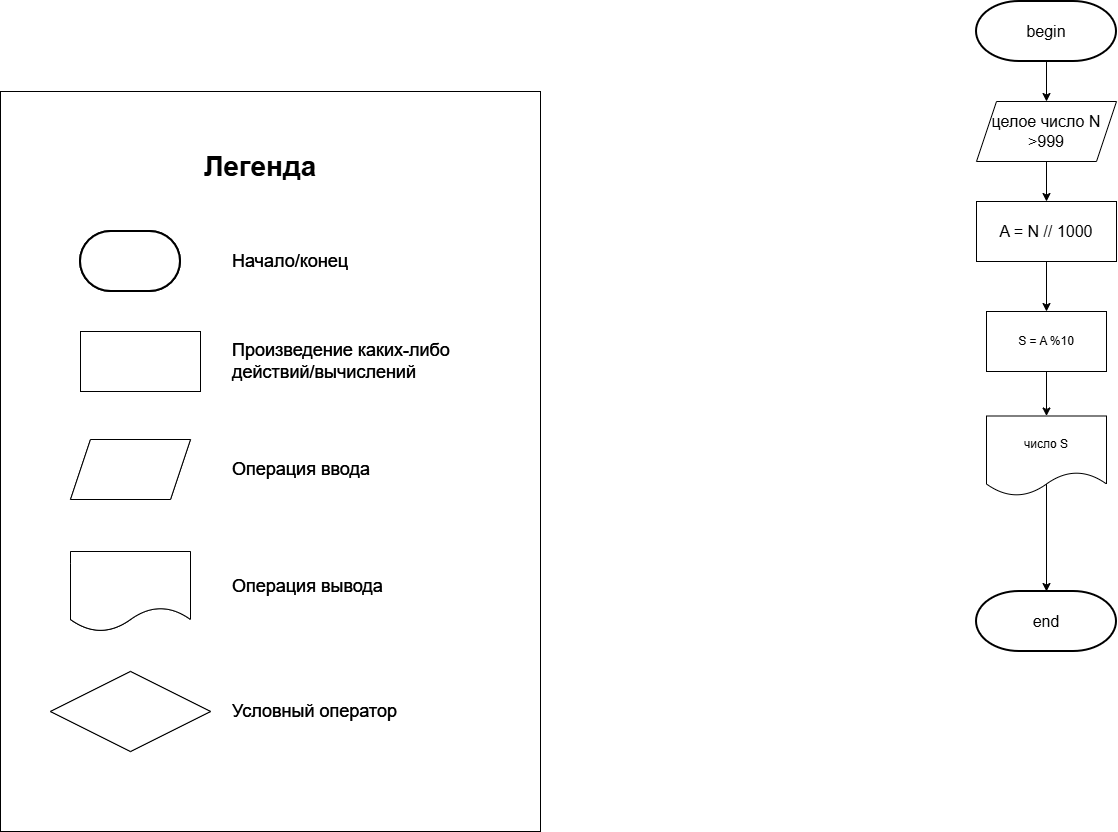

The diagram above was exported from draw.io. Its source (the exported page's mxGraphModel, read from the mxfile embedded in the PNG):
<mxGraphModel dx="1418" dy="794" grid="1" gridSize="10" guides="1" tooltips="1" connect="1" arrows="1" fold="1" page="1" pageScale="1" pageWidth="827" pageHeight="1169" math="0" shadow="0">
  <root>
    <mxCell id="0" />
    <mxCell id="1" parent="0" />
    <mxCell id="86Y1TWBLb8a7MdyCPc-C-1" value="" style="rounded=0;whiteSpace=wrap;html=1;" vertex="1" parent="1">
      <mxGeometry x="146" y="180" width="540" height="740" as="geometry" />
    </mxCell>
    <mxCell id="86Y1TWBLb8a7MdyCPc-C-2" value="" style="group" vertex="1" connectable="0" parent="1">
      <mxGeometry x="196" y="320" width="460" height="520" as="geometry" />
    </mxCell>
    <mxCell id="86Y1TWBLb8a7MdyCPc-C-3" value="" style="rounded=0;whiteSpace=wrap;html=1;" vertex="1" parent="86Y1TWBLb8a7MdyCPc-C-2">
      <mxGeometry x="30" y="100" width="120" height="60" as="geometry" />
    </mxCell>
    <mxCell id="86Y1TWBLb8a7MdyCPc-C-4" value="&lt;span style=&quot;color: rgba(0, 0, 0, 0); font-family: monospace; font-size: 0px; text-align: start; text-wrap-mode: nowrap;&quot;&gt;%3CmxGraphModel%3E%3Croot%3E%3CmxCell%20id%3D%220%22%2F%3E%3CmxCell%20id%3D%221%22%20parent%3D%220%22%2F%3E%3CmxCell%20id%3D%222%22%20value%3D%22%22%20style%3D%22group%22%20vertex%3D%221%22%20connectable%3D%220%22%20parent%3D%221%22%3E%3CmxGeometry%20x%3D%2290%22%20y%3D%22230%22%20width%3D%22460%22%20height%3D%22520%22%20as%3D%22geometry%22%2F%3E%3C%2FmxCell%3E%3CmxCell%20id%3D%223%22%20value%3D%22%22%20style%3D%22rounded%3D0%3BwhiteSpace%3Dwrap%3Bhtml%3D1%3B%22%20vertex%3D%221%22%20parent%3D%222%22%3E%3CmxGeometry%20x%3D%2220%22%20y%3D%22100%22%20width%3D%22120%22%20height%3D%2260%22%20as%3D%22geometry%22%2F%3E%3C%2FmxCell%3E%3CmxCell%20id%3D%224%22%20value%3D%22%22%20style%3D%22strokeWidth%3D2%3Bhtml%3D1%3Bshape%3Dmxgraph.flowchart.terminator%3BwhiteSpace%3Dwrap%3B%22%20vertex%3D%221%22%20parent%3D%222%22%3E%3CmxGeometry%20x%3D%2230%22%20width%3D%22100%22%20height%3D%2260%22%20as%3D%22geometry%22%2F%3E%3C%2FmxCell%3E%3CmxCell%20id%3D%225%22%20value%3D%22%22%20style%3D%22shape%3Dparallelogram%3Bperimeter%3DparallelogramPerimeter%3BwhiteSpace%3Dwrap%3Bhtml%3D1%3BfixedSize%3D1%3B%22%20vertex%3D%221%22%20parent%3D%222%22%3E%3CmxGeometry%20x%3D%2220%22%20y%3D%22208%22%20width%3D%22120%22%20height%3D%2260%22%20as%3D%22geometry%22%2F%3E%3C%2FmxCell%3E%3CmxCell%20id%3D%226%22%20value%3D%22%22%20style%3D%22shape%3Ddocument%3BwhiteSpace%3Dwrap%3Bhtml%3D1%3BboundedLbl%3D1%3B%22%20vertex%3D%221%22%20parent%3D%222%22%3E%3CmxGeometry%20x%3D%2220%22%20y%3D%22320%22%20width%3D%22120%22%20height%3D%2280%22%20as%3D%22geometry%22%2F%3E%3C%2FmxCell%3E%3CmxCell%20id%3D%227%22%20value%3D%22%22%20style%3D%22rhombus%3BwhiteSpace%3Dwrap%3Bhtml%3D1%3B%22%20vertex%3D%221%22%20parent%3D%222%22%3E%3CmxGeometry%20y%3D%22440%22%20width%3D%22160%22%20height%3D%2280%22%20as%3D%22geometry%22%2F%3E%3C%2FmxCell%3E%3CmxCell%20id%3D%228%22%20value%3D%22%26lt%3Bfont%26gt%3B%D0%9D%D0%B0%D1%87%D0%B0%D0%BB%D0%BE%2F%D0%BA%D0%BE%D0%BD%D0%B5%D1%86%26amp%3Bnbsp%3B%26lt%3B%2Ffont%26gt%3B%22%20style%3D%22text%3Bhtml%3D1%3Balign%3Dleft%3BverticalAlign%3Dmiddle%3BwhiteSpace%3Dwrap%3Brounded%3D0%3BfontSize%3D18%3B%22%20vertex%3D%221%22%20parent%3D%222%22%3E%3CmxGeometry%20x%3D%22180%22%20y%3D%2215%22%20width%3D%22180%22%20height%3D%2230%22%20as%3D%22geometry%22%2F%3E%3C%2FmxCell%3E%3CmxCell%20id%3D%229%22%20value%3D%22%26lt%3Bfont%26gt%3B%D0%9F%D1%80%D0%BE%D0%B8%D0%B7%D0%B2%D0%B5%D0%B4%D0%B5%D0%BD%D0%B8%D0%B5%20%D0%BA%D0%B0%D0%BA%D0%B8%D1%85-%D0%BB%D0%B8%D0%B1%D0%BE%20%D0%B4%D0%B5%D0%B9%D1%81%D1%82%D0%B2%D0%B8%D0%B9%2F%D0%B2%D1%8B%D1%87%D0%B8%D1%81%D0%BB%D0%B5%D0%BD%D0%B8%D0%B9%26lt%3B%2Ffont%26gt%3B%22%20style%3D%22text%3Bhtml%3D1%3Balign%3Dleft%3BverticalAlign%3Dmiddle%3BwhiteSpace%3Dwrap%3Brounded%3D0%3BfontSize%3D18%3B%22%20vertex%3D%221%22%20parent%3D%222%22%3E%3CmxGeometry%20x%3D%22180%22%20y%3D%22115%22%20width%3D%22280%22%20height%3D%2230%22%20as%3D%22geometry%22%2F%3E%3C%2FmxCell%3E%3CmxCell%20id%3D%2210%22%20value%3D%22%26lt%3Bfont%26gt%3B%D0%9E%D0%BF%D0%B5%D1%80%D0%B0%D1%86%D0%B8%D1%8F%20%D0%B2%D0%B2%D0%BE%D0%B4%D0%B0%26lt%3B%2Ffont%26gt%3B%22%20style%3D%22text%3Bhtml%3D1%3Balign%3Dleft%3BverticalAlign%3Dmiddle%3BwhiteSpace%3Dwrap%3Brounded%3D0%3BfontSize%3D18%3B%22%20vertex%3D%221%22%20parent%3D%222%22%3E%3CmxGeometry%20x%3D%22180%22%20y%3D%22223%22%20width%3D%22210%22%20height%3D%2230%22%20as%3D%22geometry%22%2F%3E%3C%2FmxCell%3E%3CmxCell%20id%3D%2211%22%20value%3D%22%26lt%3Bfont%26gt%3B%D0%9E%D0%BF%D0%B5%D1%80%D0%B0%D1%86%D0%B8%D1%8F%20%D0%B2%D1%8B%D0%B2%D0%BE%D0%B4%D0%B0%26lt%3B%2Ffont%26gt%3B%22%20style%3D%22text%3Bhtml%3D1%3Balign%3Dleft%3BverticalAlign%3Dmiddle%3BwhiteSpace%3Dwrap%3Brounded%3D0%3BfontSize%3D18%3B%22%20vertex%3D%221%22%20parent%3D%222%22%3E%3CmxGeometry%20x%3D%22180%22%20y%3D%22339.5%22%20width%3D%22210%22%20height%3D%2230%22%20as%3D%22geometry%22%2F%3E%3C%2FmxCell%3E%3CmxCell%20id%3D%2212%22%20value%3D%22%26lt%3Bfont%26gt%3B%D0%A3%D1%81%D0%BB%D0%BE%D0%B2%D0%BD%D1%8B%D0%B9%20%D0%BE%D0%BF%D0%B5%D1%80%D0%B0%D1%82%D0%BE%D1%80%26lt%3B%2Ffont%26gt%3B%22%20style%3D%22text%3Bhtml%3D1%3Balign%3Dleft%3BverticalAlign%3Dmiddle%3BwhiteSpace%3Dwrap%3Brounded%3D0%3BfontSize%3D18%3B%22%20vertex%3D%221%22%20parent%3D%222%22%3E%3CmxGeometry%20x%3D%22180%22%20y%3D%22465%22%20width%3D%22210%22%20height%3D%2230%22%20as%3D%22geometry%22%2F%3E%3C%2FmxCell%3E%3C%2Froot%3E%3C%2FmxGraphModel%3E&lt;/span&gt;" style="strokeWidth=2;html=1;shape=mxgraph.flowchart.terminator;whiteSpace=wrap;" vertex="1" parent="86Y1TWBLb8a7MdyCPc-C-2">
      <mxGeometry x="30" width="100" height="60" as="geometry" />
    </mxCell>
    <mxCell id="86Y1TWBLb8a7MdyCPc-C-5" value="" style="shape=parallelogram;perimeter=parallelogramPerimeter;whiteSpace=wrap;html=1;fixedSize=1;" vertex="1" parent="86Y1TWBLb8a7MdyCPc-C-2">
      <mxGeometry x="20" y="208" width="120" height="60" as="geometry" />
    </mxCell>
    <mxCell id="86Y1TWBLb8a7MdyCPc-C-6" value="" style="shape=document;whiteSpace=wrap;html=1;boundedLbl=1;" vertex="1" parent="86Y1TWBLb8a7MdyCPc-C-2">
      <mxGeometry x="20" y="320" width="120" height="80" as="geometry" />
    </mxCell>
    <mxCell id="86Y1TWBLb8a7MdyCPc-C-7" value="" style="rhombus;whiteSpace=wrap;html=1;" vertex="1" parent="86Y1TWBLb8a7MdyCPc-C-2">
      <mxGeometry y="440" width="160" height="80" as="geometry" />
    </mxCell>
    <mxCell id="86Y1TWBLb8a7MdyCPc-C-8" value="&lt;font&gt;Начало/конец&amp;nbsp;&lt;/font&gt;" style="text;html=1;align=left;verticalAlign=middle;whiteSpace=wrap;rounded=0;fontSize=18;" vertex="1" parent="86Y1TWBLb8a7MdyCPc-C-2">
      <mxGeometry x="180" y="15" width="180" height="30" as="geometry" />
    </mxCell>
    <mxCell id="86Y1TWBLb8a7MdyCPc-C-9" value="&lt;font&gt;Произведение каких-либо действий/вычислений&lt;/font&gt;" style="text;html=1;align=left;verticalAlign=middle;whiteSpace=wrap;rounded=0;fontSize=18;" vertex="1" parent="86Y1TWBLb8a7MdyCPc-C-2">
      <mxGeometry x="180" y="115" width="280" height="30" as="geometry" />
    </mxCell>
    <mxCell id="86Y1TWBLb8a7MdyCPc-C-10" value="&lt;font&gt;Операция ввода&lt;/font&gt;" style="text;html=1;align=left;verticalAlign=middle;whiteSpace=wrap;rounded=0;fontSize=18;" vertex="1" parent="86Y1TWBLb8a7MdyCPc-C-2">
      <mxGeometry x="180" y="223" width="210" height="30" as="geometry" />
    </mxCell>
    <mxCell id="86Y1TWBLb8a7MdyCPc-C-11" value="&lt;font&gt;Операция вывода&lt;/font&gt;" style="text;html=1;align=left;verticalAlign=middle;whiteSpace=wrap;rounded=0;fontSize=18;" vertex="1" parent="86Y1TWBLb8a7MdyCPc-C-2">
      <mxGeometry x="180" y="339.5" width="210" height="30" as="geometry" />
    </mxCell>
    <mxCell id="86Y1TWBLb8a7MdyCPc-C-12" value="&lt;font&gt;Условный оператор&lt;/font&gt;" style="text;html=1;align=left;verticalAlign=middle;whiteSpace=wrap;rounded=0;fontSize=18;" vertex="1" parent="86Y1TWBLb8a7MdyCPc-C-2">
      <mxGeometry x="180" y="465" width="210" height="30" as="geometry" />
    </mxCell>
    <mxCell id="86Y1TWBLb8a7MdyCPc-C-54" value="" style="group" vertex="1" connectable="0" parent="86Y1TWBLb8a7MdyCPc-C-2">
      <mxGeometry width="460" height="520" as="geometry" />
    </mxCell>
    <mxCell id="86Y1TWBLb8a7MdyCPc-C-55" value="" style="rounded=0;whiteSpace=wrap;html=1;" vertex="1" parent="86Y1TWBLb8a7MdyCPc-C-54">
      <mxGeometry x="30" y="100" width="120" height="60" as="geometry" />
    </mxCell>
    <mxCell id="86Y1TWBLb8a7MdyCPc-C-56" value="&lt;span style=&quot;color: rgba(0, 0, 0, 0); font-family: monospace; font-size: 0px; text-align: start; text-wrap-mode: nowrap;&quot;&gt;%3CmxGraphModel%3E%3Croot%3E%3CmxCell%20id%3D%220%22%2F%3E%3CmxCell%20id%3D%221%22%20parent%3D%220%22%2F%3E%3CmxCell%20id%3D%222%22%20value%3D%22%22%20style%3D%22group%22%20vertex%3D%221%22%20connectable%3D%220%22%20parent%3D%221%22%3E%3CmxGeometry%20x%3D%2290%22%20y%3D%22230%22%20width%3D%22460%22%20height%3D%22520%22%20as%3D%22geometry%22%2F%3E%3C%2FmxCell%3E%3CmxCell%20id%3D%223%22%20value%3D%22%22%20style%3D%22rounded%3D0%3BwhiteSpace%3Dwrap%3Bhtml%3D1%3B%22%20vertex%3D%221%22%20parent%3D%222%22%3E%3CmxGeometry%20x%3D%2220%22%20y%3D%22100%22%20width%3D%22120%22%20height%3D%2260%22%20as%3D%22geometry%22%2F%3E%3C%2FmxCell%3E%3CmxCell%20id%3D%224%22%20value%3D%22%22%20style%3D%22strokeWidth%3D2%3Bhtml%3D1%3Bshape%3Dmxgraph.flowchart.terminator%3BwhiteSpace%3Dwrap%3B%22%20vertex%3D%221%22%20parent%3D%222%22%3E%3CmxGeometry%20x%3D%2230%22%20width%3D%22100%22%20height%3D%2260%22%20as%3D%22geometry%22%2F%3E%3C%2FmxCell%3E%3CmxCell%20id%3D%225%22%20value%3D%22%22%20style%3D%22shape%3Dparallelogram%3Bperimeter%3DparallelogramPerimeter%3BwhiteSpace%3Dwrap%3Bhtml%3D1%3BfixedSize%3D1%3B%22%20vertex%3D%221%22%20parent%3D%222%22%3E%3CmxGeometry%20x%3D%2220%22%20y%3D%22208%22%20width%3D%22120%22%20height%3D%2260%22%20as%3D%22geometry%22%2F%3E%3C%2FmxCell%3E%3CmxCell%20id%3D%226%22%20value%3D%22%22%20style%3D%22shape%3Ddocument%3BwhiteSpace%3Dwrap%3Bhtml%3D1%3BboundedLbl%3D1%3B%22%20vertex%3D%221%22%20parent%3D%222%22%3E%3CmxGeometry%20x%3D%2220%22%20y%3D%22320%22%20width%3D%22120%22%20height%3D%2280%22%20as%3D%22geometry%22%2F%3E%3C%2FmxCell%3E%3CmxCell%20id%3D%227%22%20value%3D%22%22%20style%3D%22rhombus%3BwhiteSpace%3Dwrap%3Bhtml%3D1%3B%22%20vertex%3D%221%22%20parent%3D%222%22%3E%3CmxGeometry%20y%3D%22440%22%20width%3D%22160%22%20height%3D%2280%22%20as%3D%22geometry%22%2F%3E%3C%2FmxCell%3E%3CmxCell%20id%3D%228%22%20value%3D%22%26lt%3Bfont%26gt%3B%D0%9D%D0%B0%D1%87%D0%B0%D0%BB%D0%BE%2F%D0%BA%D0%BE%D0%BD%D0%B5%D1%86%26amp%3Bnbsp%3B%26lt%3B%2Ffont%26gt%3B%22%20style%3D%22text%3Bhtml%3D1%3Balign%3Dleft%3BverticalAlign%3Dmiddle%3BwhiteSpace%3Dwrap%3Brounded%3D0%3BfontSize%3D18%3B%22%20vertex%3D%221%22%20parent%3D%222%22%3E%3CmxGeometry%20x%3D%22180%22%20y%3D%2215%22%20width%3D%22180%22%20height%3D%2230%22%20as%3D%22geometry%22%2F%3E%3C%2FmxCell%3E%3CmxCell%20id%3D%229%22%20value%3D%22%26lt%3Bfont%26gt%3B%D0%9F%D1%80%D0%BE%D0%B8%D0%B7%D0%B2%D0%B5%D0%B4%D0%B5%D0%BD%D0%B8%D0%B5%20%D0%BA%D0%B0%D0%BA%D0%B8%D1%85-%D0%BB%D0%B8%D0%B1%D0%BE%20%D0%B4%D0%B5%D0%B9%D1%81%D1%82%D0%B2%D0%B8%D0%B9%2F%D0%B2%D1%8B%D1%87%D0%B8%D1%81%D0%BB%D0%B5%D0%BD%D0%B8%D0%B9%26lt%3B%2Ffont%26gt%3B%22%20style%3D%22text%3Bhtml%3D1%3Balign%3Dleft%3BverticalAlign%3Dmiddle%3BwhiteSpace%3Dwrap%3Brounded%3D0%3BfontSize%3D18%3B%22%20vertex%3D%221%22%20parent%3D%222%22%3E%3CmxGeometry%20x%3D%22180%22%20y%3D%22115%22%20width%3D%22280%22%20height%3D%2230%22%20as%3D%22geometry%22%2F%3E%3C%2FmxCell%3E%3CmxCell%20id%3D%2210%22%20value%3D%22%26lt%3Bfont%26gt%3B%D0%9E%D0%BF%D0%B5%D1%80%D0%B0%D1%86%D0%B8%D1%8F%20%D0%B2%D0%B2%D0%BE%D0%B4%D0%B0%26lt%3B%2Ffont%26gt%3B%22%20style%3D%22text%3Bhtml%3D1%3Balign%3Dleft%3BverticalAlign%3Dmiddle%3BwhiteSpace%3Dwrap%3Brounded%3D0%3BfontSize%3D18%3B%22%20vertex%3D%221%22%20parent%3D%222%22%3E%3CmxGeometry%20x%3D%22180%22%20y%3D%22223%22%20width%3D%22210%22%20height%3D%2230%22%20as%3D%22geometry%22%2F%3E%3C%2FmxCell%3E%3CmxCell%20id%3D%2211%22%20value%3D%22%26lt%3Bfont%26gt%3B%D0%9E%D0%BF%D0%B5%D1%80%D0%B0%D1%86%D0%B8%D1%8F%20%D0%B2%D1%8B%D0%B2%D0%BE%D0%B4%D0%B0%26lt%3B%2Ffont%26gt%3B%22%20style%3D%22text%3Bhtml%3D1%3Balign%3Dleft%3BverticalAlign%3Dmiddle%3BwhiteSpace%3Dwrap%3Brounded%3D0%3BfontSize%3D18%3B%22%20vertex%3D%221%22%20parent%3D%222%22%3E%3CmxGeometry%20x%3D%22180%22%20y%3D%22339.5%22%20width%3D%22210%22%20height%3D%2230%22%20as%3D%22geometry%22%2F%3E%3C%2FmxCell%3E%3CmxCell%20id%3D%2212%22%20value%3D%22%26lt%3Bfont%26gt%3B%D0%A3%D1%81%D0%BB%D0%BE%D0%B2%D0%BD%D1%8B%D0%B9%20%D0%BE%D0%BF%D0%B5%D1%80%D0%B0%D1%82%D0%BE%D1%80%26lt%3B%2Ffont%26gt%3B%22%20style%3D%22text%3Bhtml%3D1%3Balign%3Dleft%3BverticalAlign%3Dmiddle%3BwhiteSpace%3Dwrap%3Brounded%3D0%3BfontSize%3D18%3B%22%20vertex%3D%221%22%20parent%3D%222%22%3E%3CmxGeometry%20x%3D%22180%22%20y%3D%22465%22%20width%3D%22210%22%20height%3D%2230%22%20as%3D%22geometry%22%2F%3E%3C%2FmxCell%3E%3C%2Froot%3E%3C%2FmxGraphModel%3E&lt;/span&gt;" style="strokeWidth=2;html=1;shape=mxgraph.flowchart.terminator;whiteSpace=wrap;" vertex="1" parent="86Y1TWBLb8a7MdyCPc-C-54">
      <mxGeometry x="30" width="100" height="60" as="geometry" />
    </mxCell>
    <mxCell id="86Y1TWBLb8a7MdyCPc-C-57" value="" style="shape=parallelogram;perimeter=parallelogramPerimeter;whiteSpace=wrap;html=1;fixedSize=1;" vertex="1" parent="86Y1TWBLb8a7MdyCPc-C-54">
      <mxGeometry x="20" y="208" width="120" height="60" as="geometry" />
    </mxCell>
    <mxCell id="86Y1TWBLb8a7MdyCPc-C-58" value="" style="shape=document;whiteSpace=wrap;html=1;boundedLbl=1;" vertex="1" parent="86Y1TWBLb8a7MdyCPc-C-54">
      <mxGeometry x="20" y="320" width="120" height="80" as="geometry" />
    </mxCell>
    <mxCell id="86Y1TWBLb8a7MdyCPc-C-59" value="" style="rhombus;whiteSpace=wrap;html=1;" vertex="1" parent="86Y1TWBLb8a7MdyCPc-C-54">
      <mxGeometry y="440" width="160" height="80" as="geometry" />
    </mxCell>
    <mxCell id="86Y1TWBLb8a7MdyCPc-C-60" value="&lt;font&gt;Начало/конец&amp;nbsp;&lt;/font&gt;" style="text;html=1;align=left;verticalAlign=middle;whiteSpace=wrap;rounded=0;fontSize=18;" vertex="1" parent="86Y1TWBLb8a7MdyCPc-C-54">
      <mxGeometry x="180" y="15" width="180" height="30" as="geometry" />
    </mxCell>
    <mxCell id="86Y1TWBLb8a7MdyCPc-C-61" value="&lt;font&gt;Произведение каких-либо действий/вычислений&lt;/font&gt;" style="text;html=1;align=left;verticalAlign=middle;whiteSpace=wrap;rounded=0;fontSize=18;" vertex="1" parent="86Y1TWBLb8a7MdyCPc-C-54">
      <mxGeometry x="180" y="115" width="280" height="30" as="geometry" />
    </mxCell>
    <mxCell id="86Y1TWBLb8a7MdyCPc-C-62" value="&lt;font&gt;Операция ввода&lt;/font&gt;" style="text;html=1;align=left;verticalAlign=middle;whiteSpace=wrap;rounded=0;fontSize=18;" vertex="1" parent="86Y1TWBLb8a7MdyCPc-C-54">
      <mxGeometry x="180" y="223" width="210" height="30" as="geometry" />
    </mxCell>
    <mxCell id="86Y1TWBLb8a7MdyCPc-C-63" value="&lt;font&gt;Операция вывода&lt;/font&gt;" style="text;html=1;align=left;verticalAlign=middle;whiteSpace=wrap;rounded=0;fontSize=18;" vertex="1" parent="86Y1TWBLb8a7MdyCPc-C-54">
      <mxGeometry x="180" y="339.5" width="210" height="30" as="geometry" />
    </mxCell>
    <mxCell id="86Y1TWBLb8a7MdyCPc-C-64" value="&lt;font&gt;Условный оператор&lt;/font&gt;" style="text;html=1;align=left;verticalAlign=middle;whiteSpace=wrap;rounded=0;fontSize=18;" vertex="1" parent="86Y1TWBLb8a7MdyCPc-C-54">
      <mxGeometry x="180" y="465" width="210" height="30" as="geometry" />
    </mxCell>
    <mxCell id="86Y1TWBLb8a7MdyCPc-C-13" value="&lt;font&gt;&lt;b&gt;Легенда&lt;/b&gt;&lt;/font&gt;" style="text;html=1;align=center;verticalAlign=middle;whiteSpace=wrap;rounded=0;fontSize=28;" vertex="1" parent="1">
      <mxGeometry x="346" y="240" width="120" height="30" as="geometry" />
    </mxCell>
    <mxCell id="86Y1TWBLb8a7MdyCPc-C-14" value="A = N // 1000" style="rounded=0;whiteSpace=wrap;html=1;fontSize=16;" vertex="1" parent="1">
      <mxGeometry x="1122" y="290" width="140" height="60" as="geometry" />
    </mxCell>
    <mxCell id="86Y1TWBLb8a7MdyCPc-C-15" style="edgeStyle=orthogonalEdgeStyle;rounded=0;orthogonalLoop=1;jettySize=auto;html=1;fontSize=16;" edge="1" parent="1" source="86Y1TWBLb8a7MdyCPc-C-16" target="86Y1TWBLb8a7MdyCPc-C-14">
      <mxGeometry relative="1" as="geometry" />
    </mxCell>
    <mxCell id="86Y1TWBLb8a7MdyCPc-C-16" value="целое число N &amp;gt;999" style="shape=parallelogram;perimeter=parallelogramPerimeter;whiteSpace=wrap;html=1;fixedSize=1;fontSize=16;" vertex="1" parent="1">
      <mxGeometry x="1122" y="190" width="140" height="60" as="geometry" />
    </mxCell>
    <mxCell id="86Y1TWBLb8a7MdyCPc-C-17" value="" style="group;fontSize=16;" vertex="1" connectable="0" parent="1">
      <mxGeometry x="1122" y="90" width="140" height="60" as="geometry" />
    </mxCell>
    <mxCell id="86Y1TWBLb8a7MdyCPc-C-18" value="&lt;span style=&quot;color: rgba(0, 0, 0, 0); font-family: monospace; text-align: start; text-wrap-mode: nowrap;&quot;&gt;А&lt;/span&gt;" style="strokeWidth=2;html=1;shape=mxgraph.flowchart.terminator;whiteSpace=wrap;fontSize=16;" vertex="1" parent="86Y1TWBLb8a7MdyCPc-C-17">
      <mxGeometry width="140" height="60" as="geometry" />
    </mxCell>
    <mxCell id="86Y1TWBLb8a7MdyCPc-C-19" value="begin" style="text;html=1;align=center;verticalAlign=middle;whiteSpace=wrap;rounded=0;fontSize=16;" vertex="1" parent="86Y1TWBLb8a7MdyCPc-C-17">
      <mxGeometry x="40" y="15" width="60" height="30" as="geometry" />
    </mxCell>
    <mxCell id="86Y1TWBLb8a7MdyCPc-C-20" style="edgeStyle=orthogonalEdgeStyle;rounded=0;orthogonalLoop=1;jettySize=auto;html=1;fontSize=16;" edge="1" parent="1" source="86Y1TWBLb8a7MdyCPc-C-18" target="86Y1TWBLb8a7MdyCPc-C-16">
      <mxGeometry relative="1" as="geometry" />
    </mxCell>
    <mxCell id="86Y1TWBLb8a7MdyCPc-C-21" style="edgeStyle=orthogonalEdgeStyle;rounded=0;orthogonalLoop=1;jettySize=auto;html=1;fontSize=16;entryX=0.5;entryY=0;entryDx=0;entryDy=0;" edge="1" parent="1" source="86Y1TWBLb8a7MdyCPc-C-14" target="86Y1TWBLb8a7MdyCPc-C-65">
      <mxGeometry relative="1" as="geometry">
        <mxPoint x="1192" y="350" as="sourcePoint" />
        <mxPoint x="1192" y="390" as="targetPoint" />
      </mxGeometry>
    </mxCell>
    <mxCell id="86Y1TWBLb8a7MdyCPc-C-51" style="edgeStyle=orthogonalEdgeStyle;rounded=0;orthogonalLoop=1;jettySize=auto;html=1;fontSize=16;exitX=0.517;exitY=0.781;exitDx=0;exitDy=0;exitPerimeter=0;entryX=0.5;entryY=0;entryDx=0;entryDy=0;entryPerimeter=0;" edge="1" parent="1" source="86Y1TWBLb8a7MdyCPc-C-66" target="86Y1TWBLb8a7MdyCPc-C-52">
      <mxGeometry relative="1" as="geometry">
        <mxPoint x="1192" y="1340" as="targetPoint" />
        <mxPoint x="1192" y="1300" as="sourcePoint" />
        <Array as="points">
          <mxPoint x="1192" y="567" />
        </Array>
      </mxGeometry>
    </mxCell>
    <mxCell id="86Y1TWBLb8a7MdyCPc-C-52" value="&lt;span style=&quot;color: rgba(0, 0, 0, 0); font-family: monospace; text-align: start; text-wrap-mode: nowrap;&quot;&gt;А&lt;/span&gt;" style="strokeWidth=2;html=1;shape=mxgraph.flowchart.terminator;whiteSpace=wrap;fontSize=16;" vertex="1" parent="1">
      <mxGeometry x="1122" y="680" width="140" height="60" as="geometry" />
    </mxCell>
    <mxCell id="86Y1TWBLb8a7MdyCPc-C-53" value="end" style="text;html=1;align=center;verticalAlign=middle;whiteSpace=wrap;rounded=0;fontSize=16;" vertex="1" parent="1">
      <mxGeometry x="1162" y="695" width="60" height="30" as="geometry" />
    </mxCell>
    <mxCell id="86Y1TWBLb8a7MdyCPc-C-65" value="S = A %10" style="rounded=0;whiteSpace=wrap;html=1;" vertex="1" parent="1">
      <mxGeometry x="1132" y="400" width="120" height="60" as="geometry" />
    </mxCell>
    <mxCell id="86Y1TWBLb8a7MdyCPc-C-66" value="число S" style="shape=document;whiteSpace=wrap;html=1;boundedLbl=1;" vertex="1" parent="1">
      <mxGeometry x="1132" y="504.5" width="120" height="80" as="geometry" />
    </mxCell>
    <mxCell id="86Y1TWBLb8a7MdyCPc-C-67" value="" style="endArrow=classic;html=1;rounded=0;exitX=0.5;exitY=1;exitDx=0;exitDy=0;entryX=0.5;entryY=0;entryDx=0;entryDy=0;" edge="1" parent="1" source="86Y1TWBLb8a7MdyCPc-C-65" target="86Y1TWBLb8a7MdyCPc-C-66">
      <mxGeometry width="50" height="50" relative="1" as="geometry">
        <mxPoint x="830" y="620" as="sourcePoint" />
        <mxPoint x="880" y="570" as="targetPoint" />
      </mxGeometry>
    </mxCell>
  </root>
</mxGraphModel>